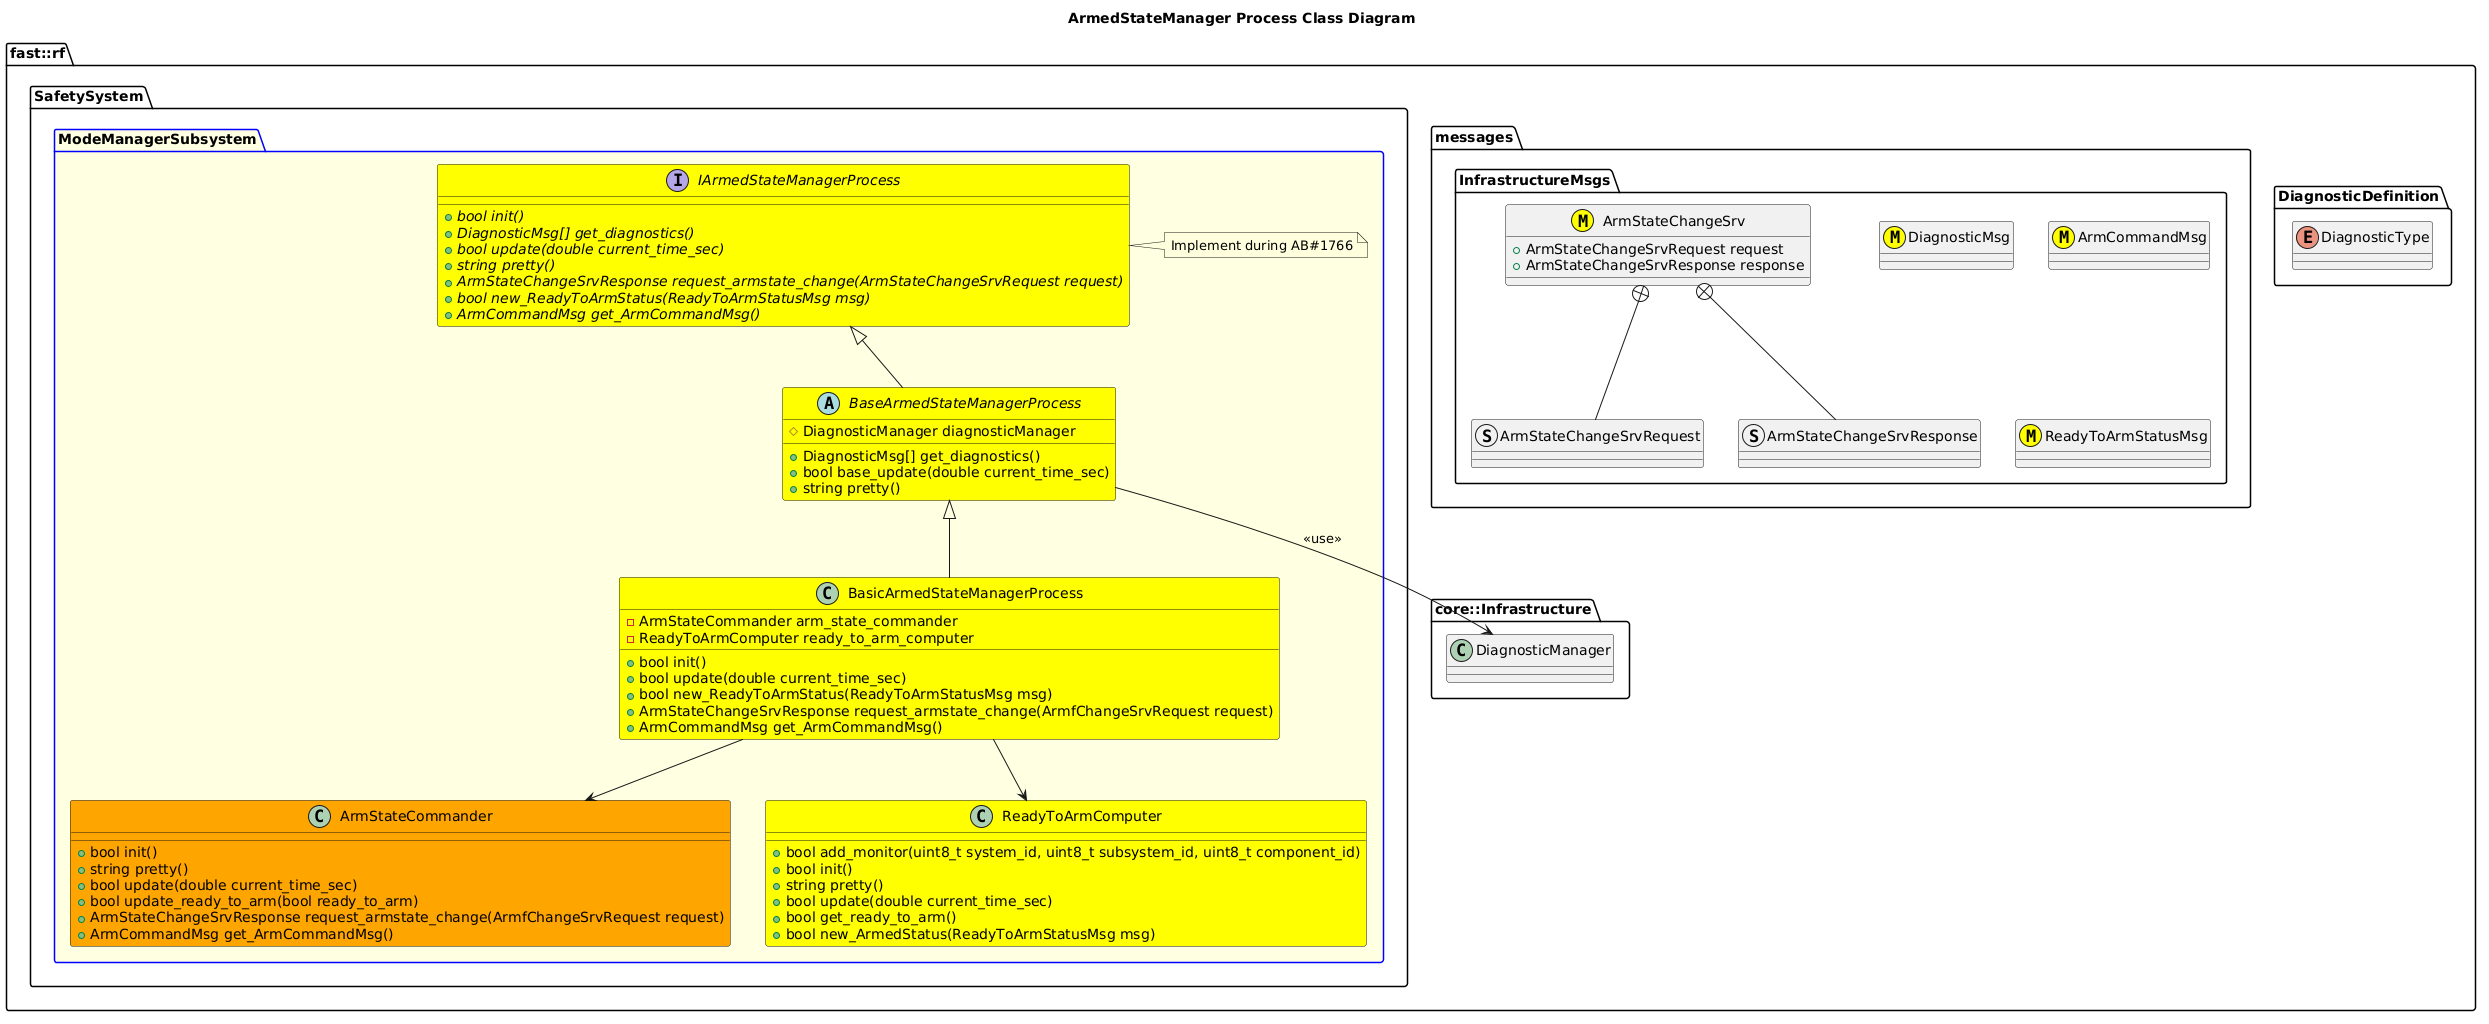

The diagram above was rendered by PlantUML. Its source (embedded in the PNG):
@startuml
title ArmedStateManager Process Class Diagram

namespace fast::rf {
  namespace DiagnosticDefinition {
    enum DiagnosticType
  }
  namespace messages {
    namespace InfrastructureMsgs {
        class DiagnosticMsg <<(M,#FFFF00)>>
        class ArmCommandMsg <<(M,#FFFF00)>>
        class ReadyToArmStatusMsg <<(M,#FFFF00)>> 
        struct ArmStateChangeSrvRequest
        struct ArmStateChangeSrvResponse
        class ArmStateChangeSrv <<(M,#FFFF00)>>  {
            +ArmStateChangeSrvRequest request
            +ArmStateChangeSrvResponse response
        }
        ArmStateChangeSrv +-- ArmStateChangeSrvRequest
        ArmStateChangeSrv +-- ArmStateChangeSrvResponse
    }
  }
  namespace core::Infrastructure {
    class DiagnosticManager
  }
  namespace SafetySystem {
    package ModeManagerSubsystem #LightYellow;line:blue {
        interface IArmedStateManagerProcess #Yellow  {
          +{abstract} bool init()
          +{abstract} DiagnosticMsg[] get_diagnostics()
          +{abstract} bool update(double current_time_sec)
          +{abstract} string pretty()
          +{abstract} ArmStateChangeSrvResponse request_armstate_change(ArmStateChangeSrvRequest request)
          +{abstract} bool new_ReadyToArmStatus(ReadyToArmStatusMsg msg)
          +{abstract} ArmCommandMsg get_ArmCommandMsg()

        }
        note right of IArmedStateManagerProcess
        Implement during AB#1766
        end note
        abstract BaseArmedStateManagerProcess #Yellow {
          +DiagnosticMsg[] get_diagnostics()
          +bool base_update(double current_time_sec)
          +string pretty()
          #DiagnosticManager diagnosticManager

        }
        BaseArmedStateManagerProcess -up-|> IArmedStateManagerProcess
        BaseArmedStateManagerProcess --> DiagnosticManager: <<use>>
        class ArmStateCommander #Orange {
            +bool init()
            +string pretty()
            +bool update(double current_time_sec)
            +bool update_ready_to_arm(bool ready_to_arm)
            +ArmStateChangeSrvResponse request_armstate_change(ArmfChangeSrvRequest request)
            +ArmCommandMsg get_ArmCommandMsg()
        }
        class ReadyToArmComputer #Yellow {
            +bool add_monitor(uint8_t system_id, uint8_t subsystem_id, uint8_t component_id)
            +bool init()
            +string pretty()
            +bool update(double current_time_sec)
            +bool get_ready_to_arm()
            +bool new_ArmedStatus(ReadyToArmStatusMsg msg)
        }
        class BasicArmedStateManagerProcess #Yellow {
          +bool init()
          +bool update(double current_time_sec)
          +bool new_ReadyToArmStatus(ReadyToArmStatusMsg msg)
          +ArmStateChangeSrvResponse request_armstate_change(ArmfChangeSrvRequest request)
          +ArmCommandMsg get_ArmCommandMsg()
          -ArmStateCommander arm_state_commander
          -ReadyToArmComputer ready_to_arm_computer
        }
        BasicArmedStateManagerProcess -up-|> BaseArmedStateManagerProcess
        BasicArmedStateManagerProcess --> ArmStateCommander
        BasicArmedStateManagerProcess --> ReadyToArmComputer
    }
  }
}
@enduml